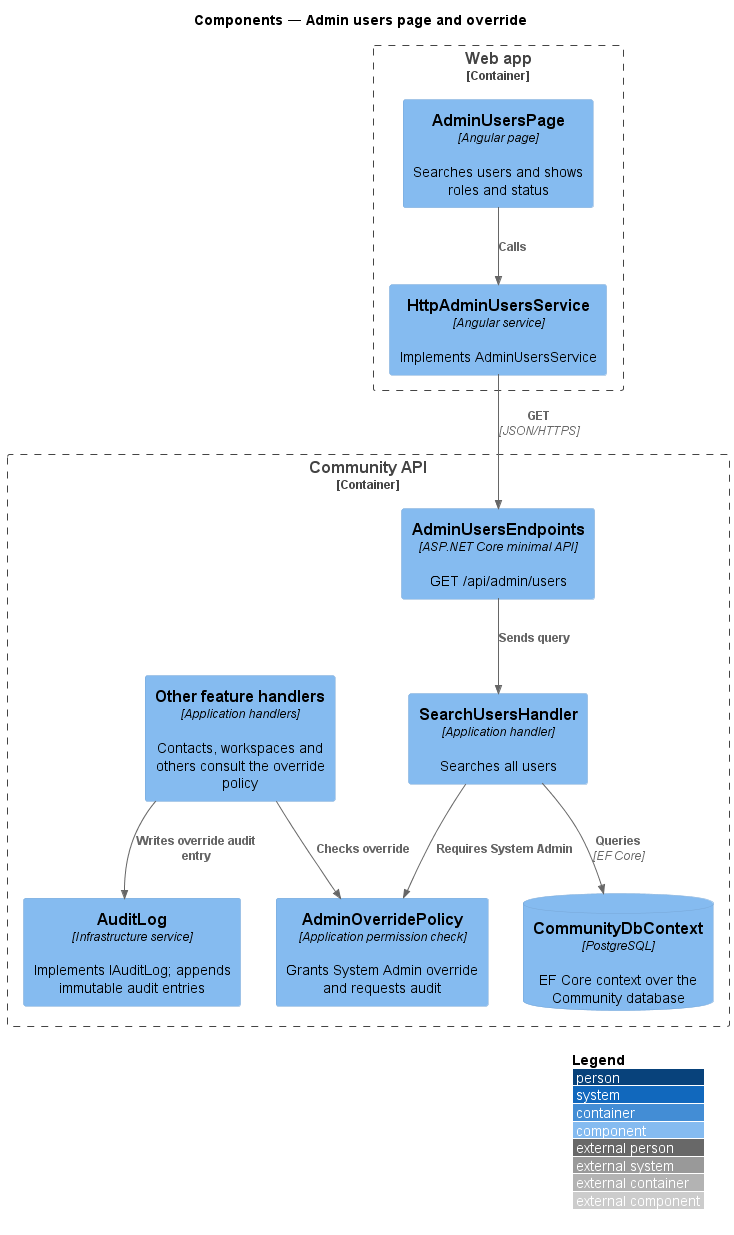

The diagram above was rendered by PlantUML. Its source (embedded in the PNG):
@startuml
!include <C4/C4_Component>
LAYOUT_WITH_LEGEND()
title Components — Admin users page and override
Container_Boundary(web, "Web app") {
  Component(page, "AdminUsersPage", "Angular page", "Searches users and shows roles and status")
  Component(svc, "HttpAdminUsersService", "Angular service", "Implements AdminUsersService")
}
Container_Boundary(api, "Community API") {
  Component(ep, "AdminUsersEndpoints", "ASP.NET Core minimal API", "GET /api/admin/users")
  Component(h, "SearchUsersHandler", "Application handler", "Searches all users")
  Component(pol, "AdminOverridePolicy", "Application permission check", "Grants System Admin override and requests audit")
  Component(other, "Other feature handlers", "Application handlers", "Contacts, workspaces and others consult the override policy")
  Component(audit, "AuditLog", "Infrastructure service", "Implements IAuditLog; appends immutable audit entries")
  ComponentDb(db, "CommunityDbContext", "PostgreSQL", "EF Core context over the Community database")
}
Rel(page, svc, "Calls")
Rel(svc, ep, "GET", "JSON/HTTPS")
Rel(ep, h, "Sends query")
Rel(h, pol, "Requires System Admin")
Rel(h, db, "Queries", "EF Core")
Rel(other, pol, "Checks override")
Rel(other, audit, "Writes override audit entry")
@enduml